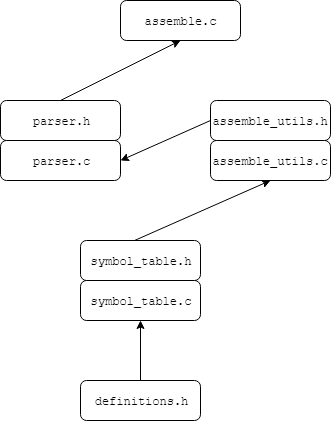

The diagram above was exported from draw.io. Its source (the exported page's mxGraphModel, read from the mxfile embedded in the PNG):
<mxGraphModel dx="1394" dy="747" grid="1" gridSize="10" guides="1" tooltips="1" connect="1" arrows="1" fold="1" page="1" pageScale="1" pageWidth="850" pageHeight="1100" math="0" shadow="0">
  <root>
    <mxCell id="0" />
    <mxCell id="1" parent="0" />
    <mxCell id="G38gWcMCp0ZucDSUwoh3-1" value="" style="rounded=1;whiteSpace=wrap;html=1;" parent="1" vertex="1">
      <mxGeometry x="230" y="70" width="120" height="40" as="geometry" />
    </mxCell>
    <mxCell id="G38gWcMCp0ZucDSUwoh3-2" value="&lt;font face=&quot;Courier New&quot;&gt;assemble.c&lt;/font&gt;" style="text;html=1;strokeColor=none;fillColor=none;align=center;verticalAlign=middle;whiteSpace=wrap;rounded=0;" parent="1" vertex="1">
      <mxGeometry x="270" y="80" width="40" height="20" as="geometry" />
    </mxCell>
    <mxCell id="G38gWcMCp0ZucDSUwoh3-4" value="" style="rounded=1;whiteSpace=wrap;html=1;" parent="1" vertex="1">
      <mxGeometry x="110" y="170" width="120" height="40" as="geometry" />
    </mxCell>
    <mxCell id="G38gWcMCp0ZucDSUwoh3-5" value="" style="rounded=1;whiteSpace=wrap;html=1;" parent="1" vertex="1">
      <mxGeometry x="110" y="210" width="120" height="40" as="geometry" />
    </mxCell>
    <mxCell id="G38gWcMCp0ZucDSUwoh3-6" value="&lt;font face=&quot;Courier New&quot;&gt;parser.c&lt;/font&gt;" style="text;html=1;strokeColor=none;fillColor=none;align=center;verticalAlign=middle;whiteSpace=wrap;rounded=0;" parent="1" vertex="1">
      <mxGeometry x="150" y="220" width="40" height="20" as="geometry" />
    </mxCell>
    <mxCell id="G38gWcMCp0ZucDSUwoh3-8" value="&lt;font face=&quot;Courier New&quot;&gt;parser.h&lt;/font&gt;" style="text;html=1;strokeColor=none;fillColor=none;align=center;verticalAlign=middle;whiteSpace=wrap;rounded=0;" parent="1" vertex="1">
      <mxGeometry x="150" y="180" width="40" height="20" as="geometry" />
    </mxCell>
    <mxCell id="G38gWcMCp0ZucDSUwoh3-9" value="" style="endArrow=classic;html=1;entryX=0.5;entryY=1;entryDx=0;entryDy=0;exitX=0.5;exitY=0;exitDx=0;exitDy=0;" parent="1" source="G38gWcMCp0ZucDSUwoh3-4" target="G38gWcMCp0ZucDSUwoh3-1" edge="1">
      <mxGeometry width="50" height="50" relative="1" as="geometry">
        <mxPoint x="140" y="170" as="sourcePoint" />
        <mxPoint x="190" y="120" as="targetPoint" />
      </mxGeometry>
    </mxCell>
    <mxCell id="G38gWcMCp0ZucDSUwoh3-10" value="" style="rounded=1;whiteSpace=wrap;html=1;" parent="1" vertex="1">
      <mxGeometry x="320" y="170" width="120" height="40" as="geometry" />
    </mxCell>
    <mxCell id="G38gWcMCp0ZucDSUwoh3-11" value="" style="rounded=1;whiteSpace=wrap;html=1;" parent="1" vertex="1">
      <mxGeometry x="320" y="210" width="120" height="40" as="geometry" />
    </mxCell>
    <mxCell id="G38gWcMCp0ZucDSUwoh3-12" value="&lt;font face=&quot;Courier New&quot;&gt;assemble_utils.h&lt;/font&gt;" style="text;html=1;strokeColor=none;fillColor=none;align=center;verticalAlign=middle;whiteSpace=wrap;rounded=0;" parent="1" vertex="1">
      <mxGeometry x="360" y="180" width="40" height="20" as="geometry" />
    </mxCell>
    <mxCell id="G38gWcMCp0ZucDSUwoh3-13" value="&lt;font face=&quot;Courier New&quot;&gt;assemble_utils.c&lt;/font&gt;" style="text;html=1;strokeColor=none;fillColor=none;align=center;verticalAlign=middle;whiteSpace=wrap;rounded=0;direction=south;" parent="1" vertex="1">
      <mxGeometry x="370" y="210" width="20" height="40" as="geometry" />
    </mxCell>
    <mxCell id="G38gWcMCp0ZucDSUwoh3-14" value="" style="rounded=1;whiteSpace=wrap;html=1;" parent="1" vertex="1">
      <mxGeometry x="190" y="310" width="120" height="40" as="geometry" />
    </mxCell>
    <mxCell id="G38gWcMCp0ZucDSUwoh3-15" value="" style="rounded=1;whiteSpace=wrap;html=1;" parent="1" vertex="1">
      <mxGeometry x="190" y="350" width="120" height="40" as="geometry" />
    </mxCell>
    <mxCell id="G38gWcMCp0ZucDSUwoh3-16" value="" style="endArrow=classic;html=1;exitX=0.45;exitY=0;exitDx=0;exitDy=0;exitPerimeter=0;entryX=0.5;entryY=1;entryDx=0;entryDy=0;" parent="1" source="G38gWcMCp0ZucDSUwoh3-14" target="G38gWcMCp0ZucDSUwoh3-11" edge="1">
      <mxGeometry width="50" height="50" relative="1" as="geometry">
        <mxPoint x="140" y="310" as="sourcePoint" />
        <mxPoint x="190" y="260" as="targetPoint" />
      </mxGeometry>
    </mxCell>
    <mxCell id="G38gWcMCp0ZucDSUwoh3-17" value="" style="endArrow=classic;html=1;entryX=1;entryY=0.5;entryDx=0;entryDy=0;exitX=0;exitY=0.5;exitDx=0;exitDy=0;" parent="1" source="G38gWcMCp0ZucDSUwoh3-10" target="G38gWcMCp0ZucDSUwoh3-5" edge="1">
      <mxGeometry width="50" height="50" relative="1" as="geometry">
        <mxPoint x="250" y="220" as="sourcePoint" />
        <mxPoint x="300" y="170" as="targetPoint" />
      </mxGeometry>
    </mxCell>
    <mxCell id="G38gWcMCp0ZucDSUwoh3-18" value="&lt;font face=&quot;Courier New&quot;&gt;symbol_table.h&lt;/font&gt;" style="text;html=1;strokeColor=none;fillColor=none;align=center;verticalAlign=middle;whiteSpace=wrap;rounded=0;" parent="1" vertex="1">
      <mxGeometry x="230" y="320" width="40" height="20" as="geometry" />
    </mxCell>
    <mxCell id="G38gWcMCp0ZucDSUwoh3-19" value="&lt;font face=&quot;Courier New&quot;&gt;symbol_table.c&lt;/font&gt;" style="text;html=1;strokeColor=none;fillColor=none;align=center;verticalAlign=middle;whiteSpace=wrap;rounded=0;" parent="1" vertex="1">
      <mxGeometry x="230" y="360" width="40" height="20" as="geometry" />
    </mxCell>
    <mxCell id="Tww-fkMm9kt5v-pU10jT-1" value="" style="rounded=1;whiteSpace=wrap;html=1;" vertex="1" parent="1">
      <mxGeometry x="190" y="450" width="120" height="40" as="geometry" />
    </mxCell>
    <mxCell id="Tww-fkMm9kt5v-pU10jT-2" value="" style="endArrow=classic;html=1;entryX=0.5;entryY=1;entryDx=0;entryDy=0;exitX=0.5;exitY=0;exitDx=0;exitDy=0;" edge="1" parent="1" source="Tww-fkMm9kt5v-pU10jT-1" target="G38gWcMCp0ZucDSUwoh3-15">
      <mxGeometry width="50" height="50" relative="1" as="geometry">
        <mxPoint x="230" y="440" as="sourcePoint" />
        <mxPoint x="280" y="390" as="targetPoint" />
      </mxGeometry>
    </mxCell>
    <mxCell id="Tww-fkMm9kt5v-pU10jT-3" value="&lt;font face=&quot;Courier New&quot;&gt;definitions.h&lt;/font&gt;" style="text;html=1;strokeColor=none;fillColor=none;align=center;verticalAlign=middle;whiteSpace=wrap;rounded=0;" vertex="1" parent="1">
      <mxGeometry x="230" y="460" width="40" height="20" as="geometry" />
    </mxCell>
  </root>
</mxGraphModel>